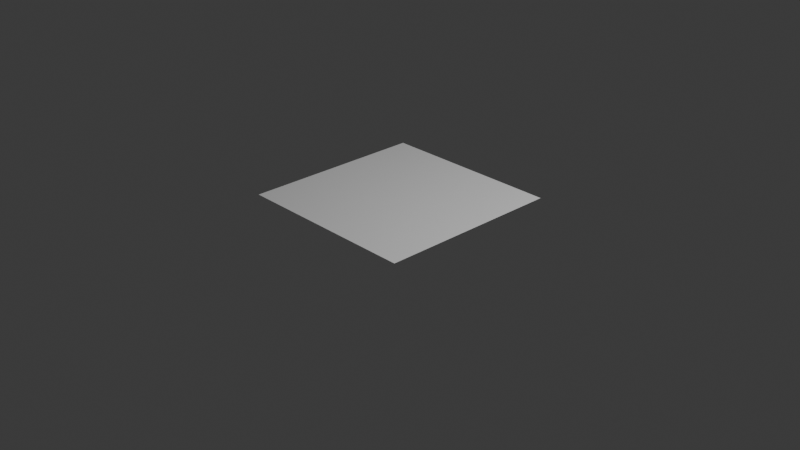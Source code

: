 # Source: Mirth.blend  (saved by Blender 5.1.4; exported with 4.5.12 LTS)
import bpy
from mathutils import Matrix  # noqa: F401  (used for matrix-valued properties, if any)

bpy.ops.wm.read_factory_settings(use_empty=True)
scene = bpy.context.scene
scene.name = 'Scene'

# ---- collections
col_collection = bpy.data.collections.new('Collection'); scene.collection.children.link(col_collection)

# ---- world
world_world = bpy.data.worlds.new('World'); scene.world = world_world
world_world.use_nodes = True; world_world.node_tree.nodes.clear()
_N = world_world.node_tree.nodes; _L = world_world.node_tree.links
n0 = _N.new('ShaderNodeOutputWorld'); n0.name = 'World Output'; n0.location = (200, 100)
n1 = _N.new('ShaderNodeBackground'); n1.name = 'Background'; n1.location = (-200, 100)
n1.inputs[0].default_value = (0.05088, 0.05088, 0.05088, 1.0)
_L.new(n1.outputs[0], n0.inputs[0])
n0.is_active_output = True
world_world.color = (0.05088, 0.05088, 0.05088)
world_world.sun_shadow_jitter_overblur = 0.0

# ---- cameras
cam_camera = bpy.data.cameras.new('Camera')
cam_camera.clip_end = 100.0
cam_camera.ortho_scale = 7.314

# ---- lights
light_light = bpy.data.lights.new('Light', 'POINT')
light_light.energy = 1000.0
light_light.shadow_soft_size = 0.1

# ---- meshes
me_plane = bpy.data.meshes.new('Plane')
me_plane.from_pydata([(-1.0, -1.0, 0.0), (1.0, -1.0, 0.0), (-1.0, 1.0, 0.0), (1.0, 1.0, 0.0)], [], [(0, 1, 3, 2)])
me_plane.polygons.foreach_set('use_smooth', [True] * 1)
_uv = me_plane.uv_layers.new(name='UVMap')
_uv.uv.foreach_set('vector', [0.0, 0.0, 1.0, 0.0, 1.0, 1.0, 0.0, 1.0])
me_plane.update()

# ---- objects
ob_light = bpy.data.objects.new('Light', light_light)
ob_camera = bpy.data.objects.new('Camera', cam_camera)
ob_plane = bpy.data.objects.new('Plane', me_plane)

# ---- transforms, parenting, visibility, modifiers, constraints
ob_light.location = (4.076, 1.005, 5.904)
ob_light.rotation_euler = (0.6503, 0.05522, 1.866)
ob_light.lock_rotations_4d = False
ob_light.empty_display_type = 'ARROWS'
ob_light.color = (0.0, 0.0, 0.0, 0.0)
ob_light.lineart.crease_threshold = 0.0
ob_camera.location = (7.359, -6.926, 4.958)
ob_camera.rotation_euler = (1.109, 0.0, 0.8149)
ob_camera.lock_rotations_4d = False
ob_camera.empty_display_type = 'ARROWS'
ob_camera.color = (0.0, 0.0, 0.0, 0.0)
ob_camera.display_type = 'WIRE'
ob_camera.lineart.crease_threshold = 0.0
ob_plane.location = (0.0, 0.0, 0.0)
_m = ob_plane.modifiers.new('Subdivision', 'SUBSURF')
_m.subdivision_type = 'SIMPLE'
_m.levels = 6
_m = ob_plane.modifiers.new('Subdivision.001', 'SUBSURF')
_m.subdivision_type = 'SIMPLE'
_m.levels = 2
_m.show_only_control_edges = False
_m = ob_plane.modifiers.new('Displace', 'DISPLACE')
_m.mid_level = 0.0
_m.strength = 0.25
_m = ob_plane.modifiers.new('Decimate', 'DECIMATE')
_m.ratio = 0.1

# ---- collection membership
col_collection.objects.link(ob_light)
col_collection.objects.link(ob_camera)
col_collection.objects.link(ob_plane)

# ---- scene / render settings (as saved in the file)
scene.camera = ob_camera
scene.frame_start = 1; scene.frame_end = 250; scene.frame_set(1)
scene.render.engine = 'BLENDER_EEVEE_NEXT'
scene.render.bake_bias = 0.0
scene.render.bake_samples = 0
scene.cycles.sampling_pattern = 'TABULATED_SOBOL'
scene.eevee.use_volume_custom_range = False
bpy.context.view_layer.update()
